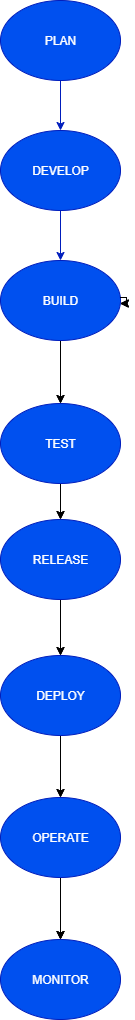

The diagram above was exported from draw.io. Its source (the exported page's mxGraphModel, read from the mxfile embedded in the PNG):
<mxGraphModel dx="1489" dy="753" grid="0" gridSize="3" guides="1" tooltips="1" connect="1" arrows="1" fold="1" page="1" pageScale="1" pageWidth="827" pageHeight="1169" background="light-dark(#FFFFFF,#FFFFFF)" math="0" shadow="0">
  <root>
    <mxCell id="0" />
    <mxCell id="1" parent="0" />
    <mxCell id="Hwlmrp0E7J-KeLVJO_lQ-8" style="edgeStyle=orthogonalEdgeStyle;rounded=0;orthogonalLoop=1;jettySize=auto;html=1;entryX=0.5;entryY=0;entryDx=0;entryDy=0;fillColor=#0050ef;strokeColor=light-dark(#001DBC,#000000);" edge="1" parent="1" source="Hwlmrp0E7J-KeLVJO_lQ-5" target="Hwlmrp0E7J-KeLVJO_lQ-6">
      <mxGeometry relative="1" as="geometry" />
    </mxCell>
    <mxCell id="Hwlmrp0E7J-KeLVJO_lQ-5" value="PLAN" style="ellipse;whiteSpace=wrap;html=1;fillColor=#0050ef;strokeColor=#001DBC;fontColor=#ffffff;" vertex="1" parent="1">
      <mxGeometry x="260" y="20" width="120" height="80" as="geometry" />
    </mxCell>
    <mxCell id="Hwlmrp0E7J-KeLVJO_lQ-10" style="edgeStyle=orthogonalEdgeStyle;rounded=0;orthogonalLoop=1;jettySize=auto;html=1;entryX=0.5;entryY=0;entryDx=0;entryDy=0;fillColor=#0050ef;strokeColor=light-dark(#001DBC,#000000);" edge="1" parent="1" source="Hwlmrp0E7J-KeLVJO_lQ-6" target="Hwlmrp0E7J-KeLVJO_lQ-9">
      <mxGeometry relative="1" as="geometry" />
    </mxCell>
    <mxCell id="Hwlmrp0E7J-KeLVJO_lQ-6" value="DEVELOP" style="ellipse;whiteSpace=wrap;html=1;fillColor=#0050ef;strokeColor=#001DBC;fontColor=#ffffff;" vertex="1" parent="1">
      <mxGeometry x="260" y="150" width="120" height="80" as="geometry" />
    </mxCell>
    <mxCell id="Hwlmrp0E7J-KeLVJO_lQ-16" style="edgeStyle=orthogonalEdgeStyle;rounded=0;orthogonalLoop=1;jettySize=auto;html=1;entryX=0.5;entryY=0;entryDx=0;entryDy=0;" edge="1" parent="1" source="Hwlmrp0E7J-KeLVJO_lQ-9" target="Hwlmrp0E7J-KeLVJO_lQ-14">
      <mxGeometry relative="1" as="geometry" />
    </mxCell>
    <mxCell id="Hwlmrp0E7J-KeLVJO_lQ-31" style="edgeStyle=orthogonalEdgeStyle;rounded=0;orthogonalLoop=1;jettySize=auto;html=1;entryX=0.5;entryY=0;entryDx=0;entryDy=0;strokeColor=light-dark(#000000,#000000);" edge="1" parent="1" source="Hwlmrp0E7J-KeLVJO_lQ-9" target="Hwlmrp0E7J-KeLVJO_lQ-14">
      <mxGeometry relative="1" as="geometry" />
    </mxCell>
    <mxCell id="Hwlmrp0E7J-KeLVJO_lQ-9" value="BUILD" style="ellipse;whiteSpace=wrap;html=1;fillColor=#0050ef;strokeColor=#001DBC;fontColor=#ffffff;" vertex="1" parent="1">
      <mxGeometry x="260" y="280" width="120" height="80" as="geometry" />
    </mxCell>
    <mxCell id="Hwlmrp0E7J-KeLVJO_lQ-19" style="edgeStyle=orthogonalEdgeStyle;rounded=0;orthogonalLoop=1;jettySize=auto;html=1;entryX=0.5;entryY=0;entryDx=0;entryDy=0;" edge="1" parent="1" source="Hwlmrp0E7J-KeLVJO_lQ-11" target="Hwlmrp0E7J-KeLVJO_lQ-12">
      <mxGeometry relative="1" as="geometry" />
    </mxCell>
    <mxCell id="Hwlmrp0E7J-KeLVJO_lQ-34" style="edgeStyle=orthogonalEdgeStyle;rounded=0;orthogonalLoop=1;jettySize=auto;html=1;strokeColor=light-dark(#000000,#000000);" edge="1" parent="1" source="Hwlmrp0E7J-KeLVJO_lQ-11" target="Hwlmrp0E7J-KeLVJO_lQ-12">
      <mxGeometry relative="1" as="geometry" />
    </mxCell>
    <mxCell id="Hwlmrp0E7J-KeLVJO_lQ-11" value="DEPLOY" style="ellipse;whiteSpace=wrap;html=1;fillColor=#0050ef;strokeColor=#001DBC;fontColor=#ffffff;" vertex="1" parent="1">
      <mxGeometry x="260" y="675" width="120" height="80" as="geometry" />
    </mxCell>
    <mxCell id="Hwlmrp0E7J-KeLVJO_lQ-20" style="edgeStyle=orthogonalEdgeStyle;rounded=0;orthogonalLoop=1;jettySize=auto;html=1;entryX=0.5;entryY=0;entryDx=0;entryDy=0;" edge="1" parent="1" source="Hwlmrp0E7J-KeLVJO_lQ-12" target="Hwlmrp0E7J-KeLVJO_lQ-15">
      <mxGeometry relative="1" as="geometry" />
    </mxCell>
    <mxCell id="Hwlmrp0E7J-KeLVJO_lQ-35" value="" style="edgeStyle=orthogonalEdgeStyle;rounded=0;orthogonalLoop=1;jettySize=auto;html=1;" edge="1" parent="1" source="Hwlmrp0E7J-KeLVJO_lQ-12" target="Hwlmrp0E7J-KeLVJO_lQ-15">
      <mxGeometry relative="1" as="geometry" />
    </mxCell>
    <mxCell id="Hwlmrp0E7J-KeLVJO_lQ-36" style="edgeStyle=orthogonalEdgeStyle;rounded=0;orthogonalLoop=1;jettySize=auto;html=1;entryX=0.5;entryY=0;entryDx=0;entryDy=0;strokeColor=light-dark(#000000,#000000);" edge="1" parent="1" source="Hwlmrp0E7J-KeLVJO_lQ-12" target="Hwlmrp0E7J-KeLVJO_lQ-15">
      <mxGeometry relative="1" as="geometry" />
    </mxCell>
    <mxCell id="Hwlmrp0E7J-KeLVJO_lQ-12" value="OPERATE" style="ellipse;whiteSpace=wrap;html=1;fillColor=#0050ef;strokeColor=#001DBC;fontColor=#ffffff;" vertex="1" parent="1">
      <mxGeometry x="260" y="817" width="120" height="80" as="geometry" />
    </mxCell>
    <mxCell id="Hwlmrp0E7J-KeLVJO_lQ-18" style="edgeStyle=orthogonalEdgeStyle;rounded=0;orthogonalLoop=1;jettySize=auto;html=1;entryX=0.5;entryY=0;entryDx=0;entryDy=0;" edge="1" parent="1" source="Hwlmrp0E7J-KeLVJO_lQ-13" target="Hwlmrp0E7J-KeLVJO_lQ-11">
      <mxGeometry relative="1" as="geometry" />
    </mxCell>
    <mxCell id="Hwlmrp0E7J-KeLVJO_lQ-33" style="edgeStyle=orthogonalEdgeStyle;rounded=0;orthogonalLoop=1;jettySize=auto;html=1;entryX=0.5;entryY=0;entryDx=0;entryDy=0;strokeColor=light-dark(#000000,#000000);" edge="1" parent="1" source="Hwlmrp0E7J-KeLVJO_lQ-13" target="Hwlmrp0E7J-KeLVJO_lQ-11">
      <mxGeometry relative="1" as="geometry" />
    </mxCell>
    <mxCell id="Hwlmrp0E7J-KeLVJO_lQ-13" value="RELEASE" style="ellipse;whiteSpace=wrap;html=1;fillColor=#0050ef;strokeColor=#001DBC;fontColor=#ffffff;" vertex="1" parent="1">
      <mxGeometry x="260" y="539" width="120" height="80" as="geometry" />
    </mxCell>
    <mxCell id="Hwlmrp0E7J-KeLVJO_lQ-17" style="edgeStyle=orthogonalEdgeStyle;rounded=0;orthogonalLoop=1;jettySize=auto;html=1;entryX=0.5;entryY=0;entryDx=0;entryDy=0;" edge="1" parent="1" source="Hwlmrp0E7J-KeLVJO_lQ-14" target="Hwlmrp0E7J-KeLVJO_lQ-13">
      <mxGeometry relative="1" as="geometry" />
    </mxCell>
    <mxCell id="Hwlmrp0E7J-KeLVJO_lQ-32" style="edgeStyle=orthogonalEdgeStyle;rounded=0;orthogonalLoop=1;jettySize=auto;html=1;strokeColor=light-dark(#000000,#000000);" edge="1" parent="1" source="Hwlmrp0E7J-KeLVJO_lQ-14" target="Hwlmrp0E7J-KeLVJO_lQ-13">
      <mxGeometry relative="1" as="geometry" />
    </mxCell>
    <mxCell id="Hwlmrp0E7J-KeLVJO_lQ-14" value="TEST" style="ellipse;whiteSpace=wrap;html=1;fillColor=#0050ef;strokeColor=#001DBC;fontColor=#ffffff;" vertex="1" parent="1">
      <mxGeometry x="260" y="423" width="120" height="80" as="geometry" />
    </mxCell>
    <mxCell id="Hwlmrp0E7J-KeLVJO_lQ-15" value="MONITOR" style="ellipse;whiteSpace=wrap;html=1;fillColor=#0050ef;strokeColor=#001DBC;fontColor=#ffffff;" vertex="1" parent="1">
      <mxGeometry x="260" y="959" width="120" height="80" as="geometry" />
    </mxCell>
    <mxCell id="Hwlmrp0E7J-KeLVJO_lQ-28" style="edgeStyle=orthogonalEdgeStyle;rounded=0;orthogonalLoop=1;jettySize=auto;html=1;" edge="1" parent="1" source="Hwlmrp0E7J-KeLVJO_lQ-9" target="Hwlmrp0E7J-KeLVJO_lQ-9">
      <mxGeometry relative="1" as="geometry" />
    </mxCell>
    <mxCell id="Hwlmrp0E7J-KeLVJO_lQ-29" style="edgeStyle=orthogonalEdgeStyle;rounded=0;orthogonalLoop=1;jettySize=auto;html=1;" edge="1" parent="1" source="Hwlmrp0E7J-KeLVJO_lQ-9" target="Hwlmrp0E7J-KeLVJO_lQ-9">
      <mxGeometry relative="1" as="geometry" />
    </mxCell>
    <mxCell id="Hwlmrp0E7J-KeLVJO_lQ-30" style="edgeStyle=orthogonalEdgeStyle;rounded=0;orthogonalLoop=1;jettySize=auto;html=1;" edge="1" parent="1" source="Hwlmrp0E7J-KeLVJO_lQ-9" target="Hwlmrp0E7J-KeLVJO_lQ-9">
      <mxGeometry relative="1" as="geometry" />
    </mxCell>
  </root>
</mxGraphModel>